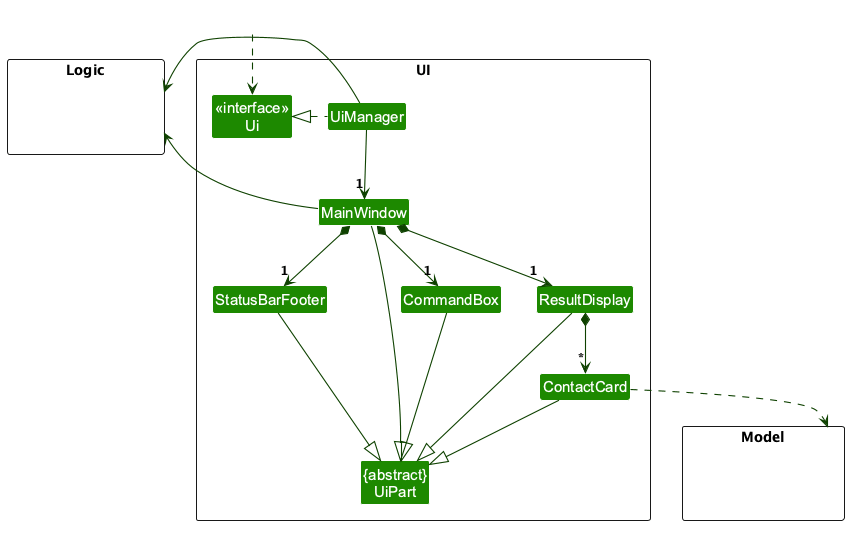

The diagram above was rendered by PlantUML. Its source (embedded in the PNG):
@startuml
!include style.puml
skinparam arrowThickness 1.1
skinparam arrowColor UI_COLOR_T4
skinparam classBackgroundColor UI_COLOR

package UI <<Rectangle>>{
Class "<<interface>>\nUi" as Ui
Class "{abstract}\nUiPart" as UiPart
Class UiManager
Class MainWindow
Class ResultDisplay
Class StatusBarFooter
Class CommandBox
Class ContactCard
}

package Logic <<Rectangle>> {
Class HiddenLogic #FFFFFF
}

package Model <<Rectangle>> {
Class HiddenModel #FFFFFF
}

Class HiddenOutside #FFFFFF
HiddenOutside ..> Ui

UiManager .left.|> Ui
UiManager -down-> "1" MainWindow
MainWindow *-down->  "1" CommandBox
MainWindow *-down-> "1" ResultDisplay
MainWindow *-down-> "1" StatusBarFooter
ResultDisplay *-down-> "*" ContactCard


MainWindow -left-|> UiPart

ResultDisplay --|> UiPart
CommandBox --|> UiPart
StatusBarFooter --|> UiPart
ContactCard --|> UiPart
ContactCard ..> Model

UiManager -right-> Logic
MainWindow -left-> Logic

CommandBox -[hidden]left- ResultDisplay
ResultDisplay -[hidden]left- StatusBarFooter

MainWindow -[hidden]-|> UiPart
@enduml